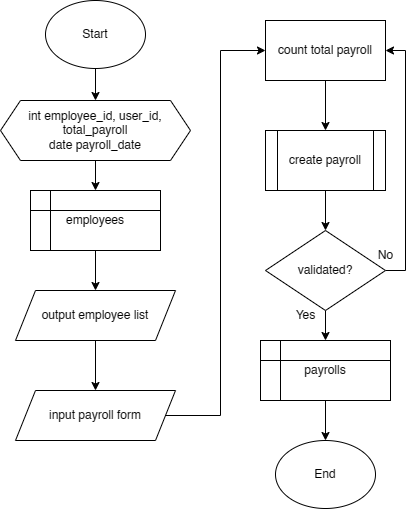

The diagram above was exported from draw.io. Its source (the exported page's mxGraphModel, read from the mxfile embedded in the PNG):
<mxGraphModel dx="1042" dy="1670" grid="1" gridSize="10" guides="1" tooltips="1" connect="1" arrows="1" fold="1" page="1" pageScale="1" pageWidth="827" pageHeight="1169" math="0" shadow="0">
  <root>
    <mxCell id="WIyWlLk6GJQsqaUBKTNV-0" />
    <mxCell id="WIyWlLk6GJQsqaUBKTNV-1" parent="WIyWlLk6GJQsqaUBKTNV-0" />
    <mxCell id="35a9R2pbYcMRLkeS41rx-13" value="" style="edgeStyle=orthogonalEdgeStyle;rounded=0;orthogonalLoop=1;jettySize=auto;html=1;" edge="1" parent="WIyWlLk6GJQsqaUBKTNV-1" source="35a9R2pbYcMRLkeS41rx-14" target="35a9R2pbYcMRLkeS41rx-16">
      <mxGeometry relative="1" as="geometry" />
    </mxCell>
    <mxCell id="35a9R2pbYcMRLkeS41rx-14" value="Start" style="ellipse;whiteSpace=wrap;html=1;" vertex="1" parent="WIyWlLk6GJQsqaUBKTNV-1">
      <mxGeometry x="180" y="-20" width="100" height="68" as="geometry" />
    </mxCell>
    <mxCell id="35a9R2pbYcMRLkeS41rx-15" value="" style="edgeStyle=orthogonalEdgeStyle;rounded=0;orthogonalLoop=1;jettySize=auto;html=1;" edge="1" parent="WIyWlLk6GJQsqaUBKTNV-1" source="35a9R2pbYcMRLkeS41rx-16" target="35a9R2pbYcMRLkeS41rx-18">
      <mxGeometry relative="1" as="geometry" />
    </mxCell>
    <mxCell id="35a9R2pbYcMRLkeS41rx-16" value="int employee_id, user_id, total_payroll&lt;br&gt;date payroll_date" style="shape=hexagon;perimeter=hexagonPerimeter2;whiteSpace=wrap;html=1;fixedSize=1;" vertex="1" parent="WIyWlLk6GJQsqaUBKTNV-1">
      <mxGeometry x="135" y="80" width="190" height="60" as="geometry" />
    </mxCell>
    <mxCell id="35a9R2pbYcMRLkeS41rx-17" value="" style="edgeStyle=orthogonalEdgeStyle;rounded=0;orthogonalLoop=1;jettySize=auto;html=1;" edge="1" parent="WIyWlLk6GJQsqaUBKTNV-1" source="35a9R2pbYcMRLkeS41rx-18" target="35a9R2pbYcMRLkeS41rx-24">
      <mxGeometry relative="1" as="geometry" />
    </mxCell>
    <mxCell id="35a9R2pbYcMRLkeS41rx-18" value="employees" style="shape=internalStorage;whiteSpace=wrap;html=1;backgroundOutline=1;" vertex="1" parent="WIyWlLk6GJQsqaUBKTNV-1">
      <mxGeometry x="165" y="170" width="130" height="60" as="geometry" />
    </mxCell>
    <mxCell id="35a9R2pbYcMRLkeS41rx-28" value="" style="edgeStyle=orthogonalEdgeStyle;rounded=0;orthogonalLoop=1;jettySize=auto;html=1;" edge="1" parent="WIyWlLk6GJQsqaUBKTNV-1" source="35a9R2pbYcMRLkeS41rx-24" target="35a9R2pbYcMRLkeS41rx-27">
      <mxGeometry relative="1" as="geometry" />
    </mxCell>
    <mxCell id="35a9R2pbYcMRLkeS41rx-24" value="output employee list" style="shape=parallelogram;perimeter=parallelogramPerimeter;whiteSpace=wrap;html=1;fixedSize=1;" vertex="1" parent="WIyWlLk6GJQsqaUBKTNV-1">
      <mxGeometry x="150" y="270" width="160" height="50" as="geometry" />
    </mxCell>
    <mxCell id="35a9R2pbYcMRLkeS41rx-25" value="End" style="ellipse;whiteSpace=wrap;html=1;" vertex="1" parent="WIyWlLk6GJQsqaUBKTNV-1">
      <mxGeometry x="410" y="420" width="100" height="68" as="geometry" />
    </mxCell>
    <mxCell id="35a9R2pbYcMRLkeS41rx-32" style="edgeStyle=orthogonalEdgeStyle;rounded=0;orthogonalLoop=1;jettySize=auto;html=1;entryX=0;entryY=0.5;entryDx=0;entryDy=0;" edge="1" parent="WIyWlLk6GJQsqaUBKTNV-1" source="35a9R2pbYcMRLkeS41rx-27" target="35a9R2pbYcMRLkeS41rx-31">
      <mxGeometry relative="1" as="geometry" />
    </mxCell>
    <mxCell id="35a9R2pbYcMRLkeS41rx-27" value="input payroll form" style="shape=parallelogram;perimeter=parallelogramPerimeter;whiteSpace=wrap;html=1;fixedSize=1;" vertex="1" parent="WIyWlLk6GJQsqaUBKTNV-1">
      <mxGeometry x="150" y="370" width="160" height="50" as="geometry" />
    </mxCell>
    <mxCell id="35a9R2pbYcMRLkeS41rx-34" value="" style="edgeStyle=orthogonalEdgeStyle;rounded=0;orthogonalLoop=1;jettySize=auto;html=1;" edge="1" parent="WIyWlLk6GJQsqaUBKTNV-1" source="35a9R2pbYcMRLkeS41rx-31" target="35a9R2pbYcMRLkeS41rx-33">
      <mxGeometry relative="1" as="geometry" />
    </mxCell>
    <mxCell id="35a9R2pbYcMRLkeS41rx-31" value="count total payroll" style="rounded=0;whiteSpace=wrap;html=1;" vertex="1" parent="WIyWlLk6GJQsqaUBKTNV-1">
      <mxGeometry x="400" width="120" height="60" as="geometry" />
    </mxCell>
    <mxCell id="35a9R2pbYcMRLkeS41rx-36" value="" style="edgeStyle=orthogonalEdgeStyle;rounded=0;orthogonalLoop=1;jettySize=auto;html=1;" edge="1" parent="WIyWlLk6GJQsqaUBKTNV-1" source="35a9R2pbYcMRLkeS41rx-33" target="35a9R2pbYcMRLkeS41rx-35">
      <mxGeometry relative="1" as="geometry" />
    </mxCell>
    <mxCell id="35a9R2pbYcMRLkeS41rx-33" value="create payroll" style="shape=process;whiteSpace=wrap;html=1;backgroundOutline=1;" vertex="1" parent="WIyWlLk6GJQsqaUBKTNV-1">
      <mxGeometry x="400" y="110" width="120" height="60" as="geometry" />
    </mxCell>
    <mxCell id="35a9R2pbYcMRLkeS41rx-37" style="edgeStyle=orthogonalEdgeStyle;rounded=0;orthogonalLoop=1;jettySize=auto;html=1;entryX=1;entryY=0.5;entryDx=0;entryDy=0;exitX=1;exitY=0.5;exitDx=0;exitDy=0;" edge="1" parent="WIyWlLk6GJQsqaUBKTNV-1" source="35a9R2pbYcMRLkeS41rx-35" target="35a9R2pbYcMRLkeS41rx-31">
      <mxGeometry relative="1" as="geometry" />
    </mxCell>
    <mxCell id="35a9R2pbYcMRLkeS41rx-42" value="" style="edgeStyle=orthogonalEdgeStyle;rounded=0;orthogonalLoop=1;jettySize=auto;html=1;" edge="1" parent="WIyWlLk6GJQsqaUBKTNV-1" source="35a9R2pbYcMRLkeS41rx-35" target="35a9R2pbYcMRLkeS41rx-41">
      <mxGeometry relative="1" as="geometry" />
    </mxCell>
    <mxCell id="35a9R2pbYcMRLkeS41rx-35" value="validated?" style="rhombus;whiteSpace=wrap;html=1;" vertex="1" parent="WIyWlLk6GJQsqaUBKTNV-1">
      <mxGeometry x="400" y="210" width="120" height="80" as="geometry" />
    </mxCell>
    <mxCell id="35a9R2pbYcMRLkeS41rx-38" value="No" style="text;html=1;align=center;verticalAlign=middle;resizable=0;points=[];autosize=1;strokeColor=none;fillColor=none;" vertex="1" parent="WIyWlLk6GJQsqaUBKTNV-1">
      <mxGeometry x="500" y="220" width="40" height="30" as="geometry" />
    </mxCell>
    <mxCell id="35a9R2pbYcMRLkeS41rx-40" value="Yes" style="text;html=1;align=center;verticalAlign=middle;resizable=0;points=[];autosize=1;strokeColor=none;fillColor=none;" vertex="1" parent="WIyWlLk6GJQsqaUBKTNV-1">
      <mxGeometry x="420" y="280" width="40" height="30" as="geometry" />
    </mxCell>
    <mxCell id="35a9R2pbYcMRLkeS41rx-43" value="" style="edgeStyle=orthogonalEdgeStyle;rounded=0;orthogonalLoop=1;jettySize=auto;html=1;" edge="1" parent="WIyWlLk6GJQsqaUBKTNV-1" source="35a9R2pbYcMRLkeS41rx-41" target="35a9R2pbYcMRLkeS41rx-25">
      <mxGeometry relative="1" as="geometry" />
    </mxCell>
    <mxCell id="35a9R2pbYcMRLkeS41rx-41" value="payrolls" style="shape=internalStorage;whiteSpace=wrap;html=1;backgroundOutline=1;" vertex="1" parent="WIyWlLk6GJQsqaUBKTNV-1">
      <mxGeometry x="395" y="320" width="130" height="60" as="geometry" />
    </mxCell>
  </root>
</mxGraphModel>